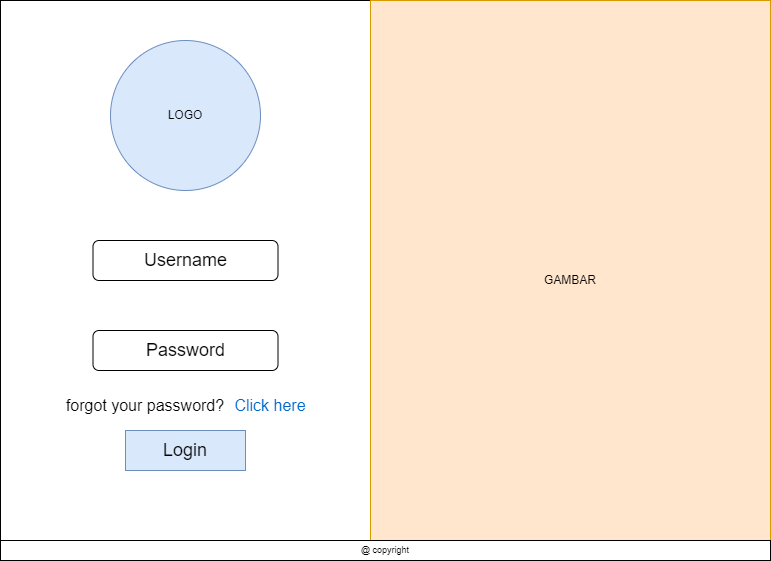

The diagram above was exported from draw.io. Its source (the exported page's mxGraphModel, read from the mxfile embedded in the PNG):
<mxGraphModel dx="868" dy="488" grid="1" gridSize="10" guides="1" tooltips="1" connect="1" arrows="1" fold="1" page="1" pageScale="1" pageWidth="850" pageHeight="1100" math="0" shadow="0">
  <root>
    <mxCell id="0" />
    <mxCell id="1" parent="0" />
    <mxCell id="6WsbWUX6sygRXOKvDrhq-1" value="" style="rounded=0;whiteSpace=wrap;html=1;" parent="1" vertex="1">
      <mxGeometry x="50" y="90" width="770" height="540" as="geometry" />
    </mxCell>
    <mxCell id="6WsbWUX6sygRXOKvDrhq-13" value="GAMBAR" style="rounded=0;whiteSpace=wrap;html=1;fillColor=#ffe6cc;strokeColor=#d79b00;" parent="1" vertex="1">
      <mxGeometry x="420" y="90" width="400" height="560" as="geometry" />
    </mxCell>
    <mxCell id="6WsbWUX6sygRXOKvDrhq-21" value="" style="rounded=0;whiteSpace=wrap;html=1;" parent="1" vertex="1">
      <mxGeometry x="50" y="630" width="770" height="20" as="geometry" />
    </mxCell>
    <mxCell id="6WsbWUX6sygRXOKvDrhq-22" value="@ copyright" style="text;html=1;strokeColor=none;fillColor=none;align=center;verticalAlign=middle;whiteSpace=wrap;rounded=0;fontSize=9;" parent="1" vertex="1">
      <mxGeometry x="405" y="630" width="60" height="20" as="geometry" />
    </mxCell>
    <mxCell id="6WsbWUX6sygRXOKvDrhq-5" value="LOGO" style="ellipse;whiteSpace=wrap;html=1;aspect=fixed;fillColor=#dae8fc;strokeColor=#6c8ebf;" parent="1" vertex="1">
      <mxGeometry x="160" y="130" width="150" height="150" as="geometry" />
    </mxCell>
    <mxCell id="6WsbWUX6sygRXOKvDrhq-34" value="&lt;font style=&quot;font-size: 18px;&quot;&gt;Username&lt;/font&gt;" style="rounded=1;whiteSpace=wrap;html=1;strokeColor=#000000;fontSize=9;" parent="1" vertex="1">
      <mxGeometry x="142.5" y="330" width="185" height="40" as="geometry" />
    </mxCell>
    <mxCell id="6WsbWUX6sygRXOKvDrhq-35" value="&lt;font style=&quot;font-size: 18px;&quot;&gt;Password&lt;/font&gt;" style="rounded=1;whiteSpace=wrap;html=1;strokeColor=#000000;fontSize=9;" parent="1" vertex="1">
      <mxGeometry x="142.5" y="420" width="185" height="40" as="geometry" />
    </mxCell>
    <mxCell id="6WsbWUX6sygRXOKvDrhq-36" value="Login" style="rounded=0;whiteSpace=wrap;html=1;strokeColor=#6c8ebf;fontSize=18;fillColor=#dae8fc;" parent="1" vertex="1">
      <mxGeometry x="175" y="520" width="120" height="40" as="geometry" />
    </mxCell>
    <mxCell id="6WsbWUX6sygRXOKvDrhq-37" value="&lt;font style=&quot;font-size: 16px;&quot;&gt;forgot your password?&lt;/font&gt;" style="text;html=1;strokeColor=none;fillColor=none;align=center;verticalAlign=middle;whiteSpace=wrap;rounded=0;fontSize=18;" parent="1" vertex="1">
      <mxGeometry x="100" y="480" width="190" height="30" as="geometry" />
    </mxCell>
    <mxCell id="6WsbWUX6sygRXOKvDrhq-38" value="&lt;font color=&quot;#0066cc&quot; style=&quot;font-size: 16px;&quot;&gt;Click here&lt;/font&gt;" style="text;html=1;strokeColor=none;fillColor=none;align=center;verticalAlign=middle;whiteSpace=wrap;rounded=0;fontSize=18;" parent="1" vertex="1">
      <mxGeometry x="280" y="480" width="80" height="30" as="geometry" />
    </mxCell>
  </root>
</mxGraphModel>